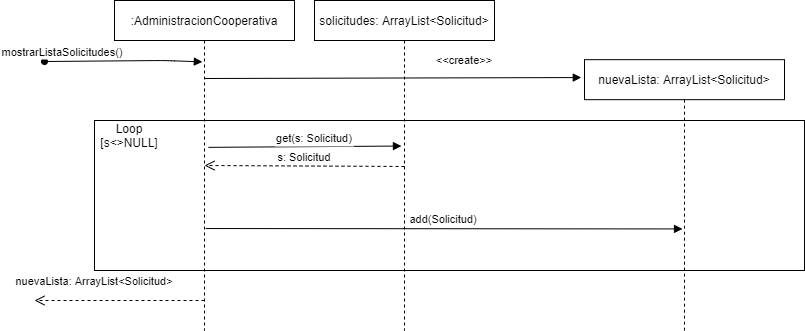

The diagram above was exported from draw.io. Its source (the exported page's mxGraphModel, read from the mxfile embedded in the PNG):
<mxGraphModel dx="1702" dy="494" grid="1" gridSize="10" guides="1" tooltips="1" connect="1" arrows="1" fold="1" page="1" pageScale="1" pageWidth="850" pageHeight="1100" math="0" shadow="0">
  <root>
    <mxCell id="0" />
    <mxCell id="1" parent="0" />
    <mxCell id="Ea3PLu1ScqrXP8r2qSVn-3" value="" style="rounded=0;whiteSpace=wrap;html=1;" parent="1" vertex="1">
      <mxGeometry x="50" y="190" width="710" height="150" as="geometry" />
    </mxCell>
    <mxCell id="3nuBFxr9cyL0pnOWT2aG-1" value=":AdministracionCooperativa" style="shape=umlLifeline;perimeter=lifelinePerimeter;container=1;collapsible=0;recursiveResize=0;rounded=0;shadow=0;strokeWidth=1;" parent="1" vertex="1">
      <mxGeometry x="70" y="70" width="180" height="330" as="geometry" />
    </mxCell>
    <mxCell id="3nuBFxr9cyL0pnOWT2aG-3" value="mostrarListaSolicitudes()" style="verticalAlign=bottom;startArrow=oval;endArrow=block;shadow=0;strokeWidth=1;entryX=0.488;entryY=0.186;entryDx=0;entryDy=0;entryPerimeter=0;" parent="3nuBFxr9cyL0pnOWT2aG-1" target="3nuBFxr9cyL0pnOWT2aG-1" edge="1">
      <mxGeometry x="-0.7778" relative="1" as="geometry">
        <mxPoint x="-70" y="61" as="sourcePoint" />
        <mxPoint x="70" y="60" as="targetPoint" />
        <Array as="points">
          <mxPoint x="50" y="60" />
        </Array>
        <mxPoint as="offset" />
      </mxGeometry>
    </mxCell>
    <mxCell id="3nuBFxr9cyL0pnOWT2aG-5" value="nuevaLista: ArrayList&lt;Solicitud&gt;" style="shape=umlLifeline;perimeter=lifelinePerimeter;container=1;collapsible=0;recursiveResize=0;rounded=0;shadow=0;strokeWidth=1;" parent="1" vertex="1">
      <mxGeometry x="540" y="129.17" width="200" height="270.83" as="geometry" />
    </mxCell>
    <mxCell id="3nuBFxr9cyL0pnOWT2aG-8" value="&lt;&lt;create&gt;&gt;" style="verticalAlign=bottom;endArrow=block;entryX=-0.016;entryY=0.066;shadow=0;strokeWidth=1;entryDx=0;entryDy=0;entryPerimeter=0;" parent="1" target="3nuBFxr9cyL0pnOWT2aG-5" edge="1">
      <mxGeometry x="0.38" y="8" relative="1" as="geometry">
        <mxPoint x="160" y="148" as="sourcePoint" />
        <mxPoint as="offset" />
      </mxGeometry>
    </mxCell>
    <mxCell id="3nuBFxr9cyL0pnOWT2aG-9" value="add(Solicitud)" style="verticalAlign=bottom;endArrow=block;entryX=0.49;entryY=0.625;shadow=0;strokeWidth=1;entryDx=0;entryDy=0;entryPerimeter=0;exitX=0.506;exitY=0.691;exitDx=0;exitDy=0;exitPerimeter=0;" parent="1" source="3nuBFxr9cyL0pnOWT2aG-1" target="3nuBFxr9cyL0pnOWT2aG-5" edge="1">
      <mxGeometry relative="1" as="geometry">
        <mxPoint x="160" y="324.12" as="sourcePoint" />
        <mxPoint x="550" y="326.1291799999999" as="targetPoint" />
        <Array as="points" />
      </mxGeometry>
    </mxCell>
    <mxCell id="Ea3PLu1ScqrXP8r2qSVn-6" value="Loop&lt;br&gt;[s&amp;lt;&amp;gt;NULL]" style="text;html=1;strokeColor=none;fillColor=none;align=center;verticalAlign=middle;whiteSpace=wrap;rounded=0;" parent="1" vertex="1">
      <mxGeometry x="60" y="190" width="50" height="30" as="geometry" />
    </mxCell>
    <mxCell id="Ea3PLu1ScqrXP8r2qSVn-9" value="get(s: Solicitud)" style="verticalAlign=bottom;endArrow=block;shadow=0;strokeWidth=1;exitX=0.522;exitY=0.445;exitDx=0;exitDy=0;exitPerimeter=0;entryX=0.483;entryY=0.441;entryDx=0;entryDy=0;entryPerimeter=0;" parent="1" source="3nuBFxr9cyL0pnOWT2aG-1" target="P_xO5zvKeRcJYtWRbyrX-1" edge="1">
      <mxGeometry x="0.1035" y="-1" relative="1" as="geometry">
        <mxPoint x="163" y="208.9174199999999" as="sourcePoint" />
        <mxPoint x="160" y="251.0877699999999" as="targetPoint" />
        <Array as="points" />
        <mxPoint as="offset" />
      </mxGeometry>
    </mxCell>
    <mxCell id="Ea3PLu1ScqrXP8r2qSVn-10" value="s: Solicitud" style="verticalAlign=bottom;endArrow=open;dashed=1;endSize=8;shadow=0;strokeWidth=1;entryX=0.5;entryY=0.5;entryDx=0;entryDy=0;entryPerimeter=0;exitX=0.5;exitY=0.503;exitDx=0;exitDy=0;exitPerimeter=0;" parent="1" source="P_xO5zvKeRcJYtWRbyrX-1" target="3nuBFxr9cyL0pnOWT2aG-1" edge="1">
      <mxGeometry relative="1" as="geometry">
        <mxPoint x="361" y="290.14779999999996" as="targetPoint" />
        <mxPoint x="360" y="259.03" as="sourcePoint" />
        <Array as="points" />
        <mxPoint as="offset" />
      </mxGeometry>
    </mxCell>
    <mxCell id="Ea3PLu1ScqrXP8r2qSVn-11" value="nuevaLista: ArrayList&lt;Solicitud&gt;" style="verticalAlign=bottom;endArrow=open;dashed=1;endSize=8;shadow=0;strokeWidth=1;" parent="1" edge="1">
      <mxGeometry x="0.2941" y="-10" relative="1" as="geometry">
        <mxPoint x="-10" y="370" as="targetPoint" />
        <mxPoint x="160" y="370" as="sourcePoint" />
        <mxPoint as="offset" />
      </mxGeometry>
    </mxCell>
    <mxCell id="P_xO5zvKeRcJYtWRbyrX-1" value="solicitudes: ArrayList&lt;Solicitud&gt;" style="shape=umlLifeline;perimeter=lifelinePerimeter;container=1;collapsible=0;recursiveResize=0;rounded=0;shadow=0;strokeWidth=1;" parent="1" vertex="1">
      <mxGeometry x="270" y="70" width="180" height="330" as="geometry" />
    </mxCell>
  </root>
</mxGraphModel>